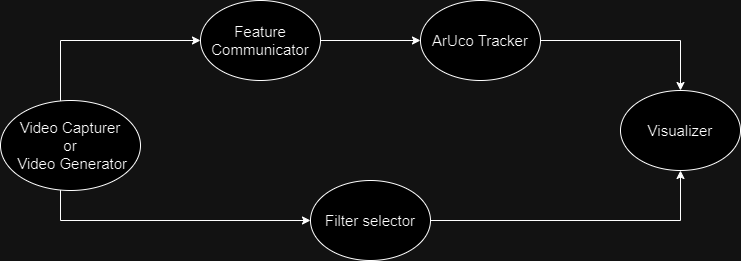

The diagram above was exported from draw.io. Its source (the exported page's mxGraphModel, read from the mxfile embedded in the PNG):
<mxGraphModel dx="1434" dy="746" grid="1" gridSize="10" guides="1" tooltips="1" connect="1" arrows="1" fold="1" page="1" pageScale="1" pageWidth="827" pageHeight="1169" math="0" shadow="0">
  <root>
    <mxCell id="0" />
    <mxCell id="1" parent="0" />
    <mxCell id="gic0VEpGBpMiDS_hw_Yf-4" value="" style="edgeStyle=orthogonalEdgeStyle;rounded=0;orthogonalLoop=1;jettySize=auto;html=1;" parent="1" source="gic0VEpGBpMiDS_hw_Yf-1" target="gic0VEpGBpMiDS_hw_Yf-3" edge="1">
      <mxGeometry relative="1" as="geometry">
        <Array as="points">
          <mxPoint x="70" y="140" />
        </Array>
      </mxGeometry>
    </mxCell>
    <mxCell id="gic0VEpGBpMiDS_hw_Yf-6" value="" style="edgeStyle=orthogonalEdgeStyle;rounded=0;orthogonalLoop=1;jettySize=auto;html=1;" parent="1" source="gic0VEpGBpMiDS_hw_Yf-1" target="gic0VEpGBpMiDS_hw_Yf-5" edge="1">
      <mxGeometry relative="1" as="geometry">
        <Array as="points">
          <mxPoint x="70" y="320" />
        </Array>
      </mxGeometry>
    </mxCell>
    <mxCell id="gic0VEpGBpMiDS_hw_Yf-1" value="&lt;font style=&quot;font-size: 15px;&quot;&gt;Video Capturer&lt;/font&gt;&lt;div&gt;&lt;span style=&quot;font-size: 15px;&quot;&gt;or&lt;/span&gt;&lt;/div&gt;&lt;div&gt;&lt;font style=&quot;font-size: 15px;&quot;&gt;&amp;nbsp;Video Generator&lt;/font&gt;&lt;/div&gt;" style="ellipse;whiteSpace=wrap;html=1;" parent="1" vertex="1">
      <mxGeometry x="10" y="200" width="140" height="90" as="geometry" />
    </mxCell>
    <mxCell id="gic0VEpGBpMiDS_hw_Yf-8" value="" style="edgeStyle=orthogonalEdgeStyle;rounded=0;orthogonalLoop=1;jettySize=auto;html=1;" parent="1" source="gic0VEpGBpMiDS_hw_Yf-3" target="gic0VEpGBpMiDS_hw_Yf-7" edge="1">
      <mxGeometry relative="1" as="geometry" />
    </mxCell>
    <mxCell id="gic0VEpGBpMiDS_hw_Yf-3" value="&lt;font style=&quot;font-size: 15px;&quot;&gt;Feature Communicator&lt;/font&gt;" style="ellipse;whiteSpace=wrap;html=1;" parent="1" vertex="1">
      <mxGeometry x="210" y="100" width="120" height="80" as="geometry" />
    </mxCell>
    <mxCell id="gic0VEpGBpMiDS_hw_Yf-5" value="&lt;font style=&quot;font-size: 15px;&quot;&gt;Filter selector&lt;/font&gt;" style="ellipse;whiteSpace=wrap;html=1;" parent="1" vertex="1">
      <mxGeometry x="320" y="280" width="120" height="80" as="geometry" />
    </mxCell>
    <mxCell id="gic0VEpGBpMiDS_hw_Yf-10" value="" style="edgeStyle=orthogonalEdgeStyle;rounded=0;orthogonalLoop=1;jettySize=auto;html=1;" parent="1" source="gic0VEpGBpMiDS_hw_Yf-7" target="gic0VEpGBpMiDS_hw_Yf-9" edge="1">
      <mxGeometry relative="1" as="geometry" />
    </mxCell>
    <mxCell id="gic0VEpGBpMiDS_hw_Yf-7" value="&lt;font style=&quot;font-size: 15px;&quot;&gt;ArUco Tracker&lt;/font&gt;" style="ellipse;whiteSpace=wrap;html=1;" parent="1" vertex="1">
      <mxGeometry x="430" y="100" width="120" height="80" as="geometry" />
    </mxCell>
    <mxCell id="gic0VEpGBpMiDS_hw_Yf-9" value="&lt;font style=&quot;font-size: 15px;&quot;&gt;Visualizer&lt;/font&gt;" style="ellipse;whiteSpace=wrap;html=1;" parent="1" vertex="1">
      <mxGeometry x="630" y="190" width="120" height="80" as="geometry" />
    </mxCell>
    <mxCell id="gic0VEpGBpMiDS_hw_Yf-11" value="" style="edgeStyle=orthogonalEdgeStyle;rounded=0;orthogonalLoop=1;jettySize=auto;html=1;exitX=1;exitY=0.5;exitDx=0;exitDy=0;entryX=0.5;entryY=1;entryDx=0;entryDy=0;" parent="1" source="gic0VEpGBpMiDS_hw_Yf-5" target="gic0VEpGBpMiDS_hw_Yf-9" edge="1">
      <mxGeometry relative="1" as="geometry">
        <mxPoint x="570" y="120" as="sourcePoint" />
        <mxPoint x="650" y="120" as="targetPoint" />
        <Array as="points">
          <mxPoint x="690" y="320" />
        </Array>
      </mxGeometry>
    </mxCell>
  </root>
</mxGraphModel>